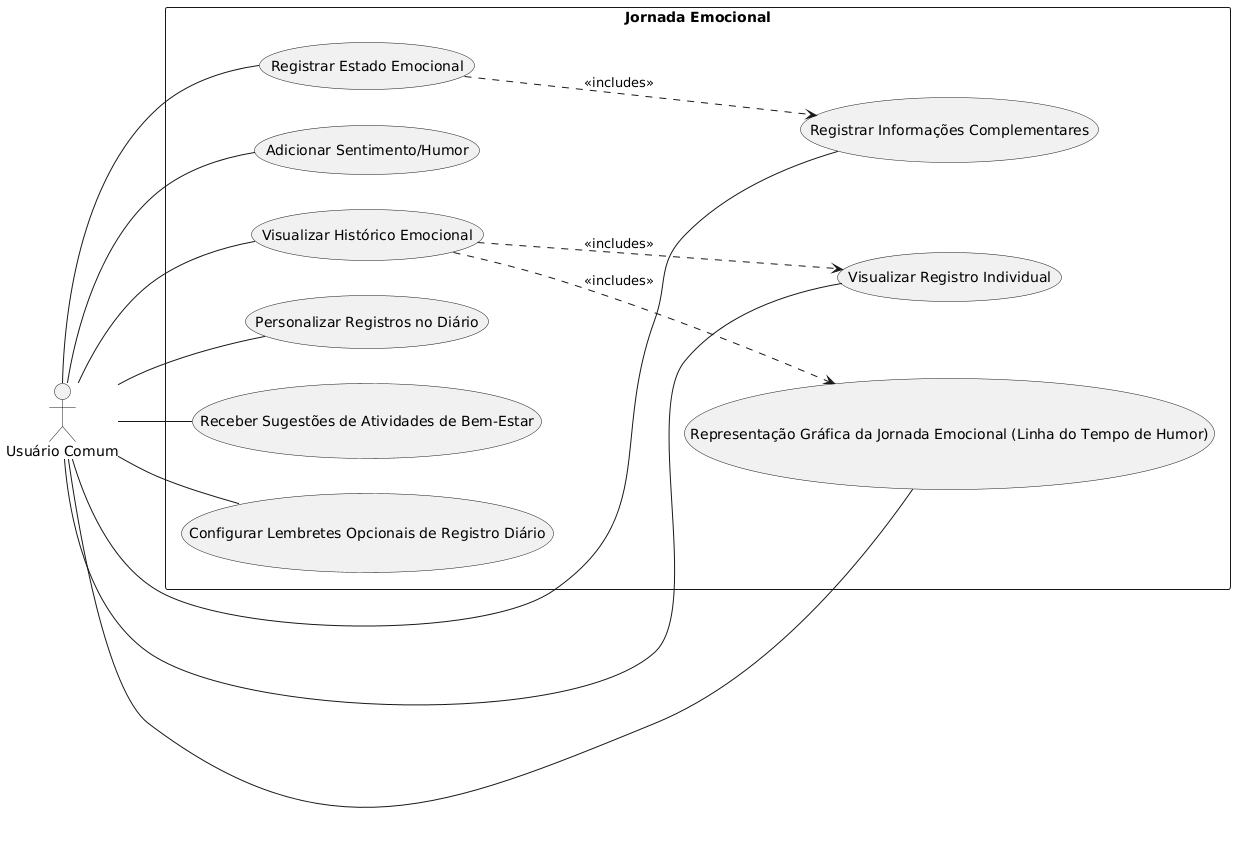

The diagram above was rendered by PlantUML. Its source (embedded in the PNG):
@startuml
left to right direction

actor "Usuário Comum" as User

rectangle "Jornada Emocional" {
  usecase "Registrar Estado Emocional" as RF02_uc
  usecase "Adicionar Sentimento/Humor" as RF03_uc
  usecase "Registrar Informações Complementares" as RF04_uc
  usecase "Visualizar Histórico Emocional" as RF05_uc
  usecase "Visualizar Registro Individual" as RF06_uc
  usecase "Representação Gráfica da Jornada Emocional (Linha do Tempo de Humor)" as RF07_uc
  usecase "Personalizar Registros no Diário" as RF14_uc
  usecase "Receber Sugestões de Atividades de Bem-Estar" as RF08_uc
  usecase "Configurar Lembretes Opcionais de Registro Diário" as RF09_uc
}

User -- RF02_uc
User -- RF03_uc
User -- RF04_uc
User -- RF05_uc
User -- RF06_uc
User -- RF07_uc
User -- RF14_uc
User -- RF08_uc
User -- RF09_uc

RF02_uc ..> RF04_uc : <<includes>>
RF05_uc ..> RF06_uc : <<includes>>
RF05_uc ..> RF07_uc : <<includes>>
@enduml